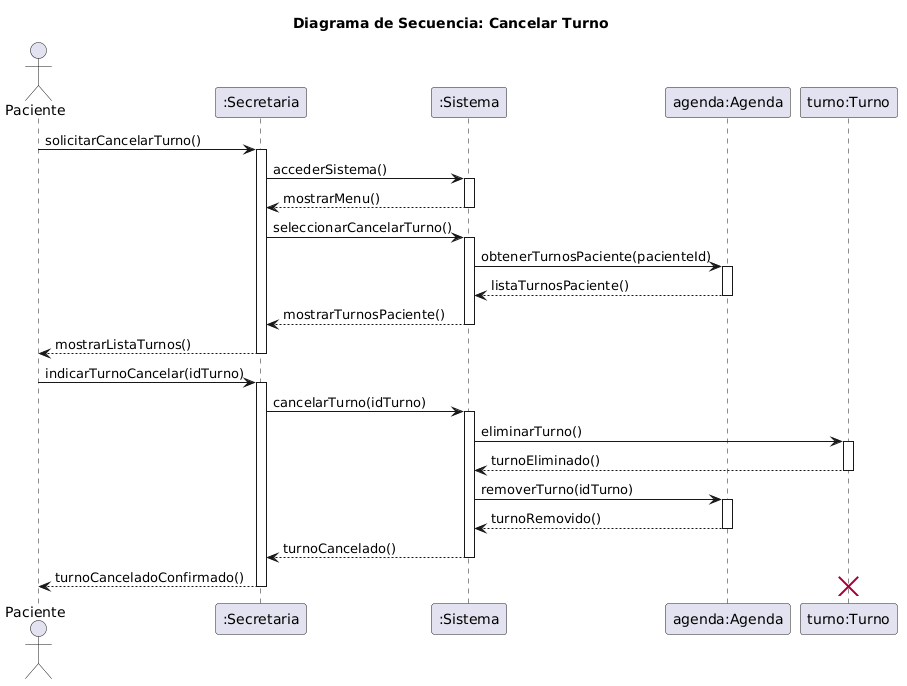

The diagram above was rendered by PlantUML. Its source (embedded in the PNG):
@startuml
title Diagrama de Secuencia: Cancelar Turno

actor Paciente
participant ":Secretaria" as secretaria
participant ":Sistema" as sistema
participant "agenda:Agenda" as agenda
participant "turno:Turno" as turno

Paciente -> secretaria: solicitarCancelarTurno()
activate secretaria
secretaria -> sistema: accederSistema()
activate sistema
sistema --> secretaria: mostrarMenu()
deactivate sistema
secretaria -> sistema: seleccionarCancelarTurno()
activate sistema
sistema -> agenda: obtenerTurnosPaciente(pacienteId)
activate agenda
agenda --> sistema: listaTurnosPaciente()
deactivate agenda
sistema --> secretaria: mostrarTurnosPaciente()
deactivate sistema
secretaria --> Paciente: mostrarListaTurnos()
deactivate secretaria

Paciente -> secretaria: indicarTurnoCancelar(idTurno)
activate secretaria
secretaria -> sistema: cancelarTurno(idTurno)
activate sistema
sistema -> turno: eliminarTurno()
activate turno
turno --> sistema: turnoEliminado()
deactivate turno
sistema -> agenda: removerTurno(idTurno)
activate agenda
agenda --> sistema: turnoRemovido()
deactivate agenda
sistema --> secretaria: turnoCancelado()
deactivate sistema
secretaria --> Paciente: turnoCanceladoConfirmado()
deactivate secretaria

destroy turno
@enduml